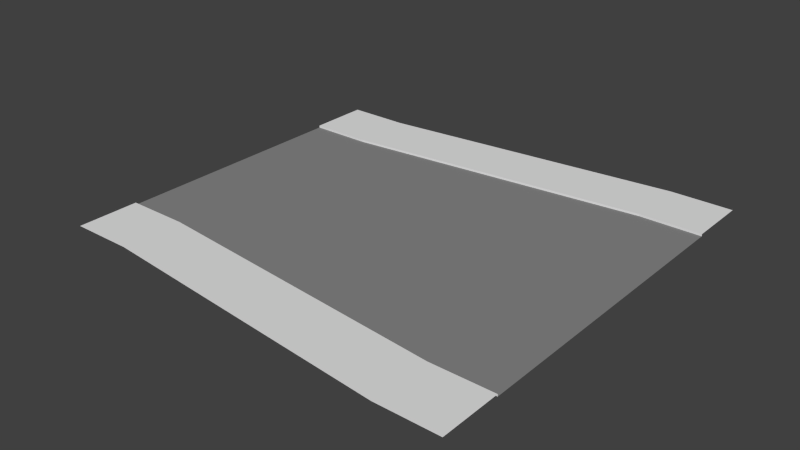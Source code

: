 # Source: join_ab.blend  (saved by Blender 2.74.0; exported with 4.5.12 LTS)
import bpy
from mathutils import Matrix  # noqa: F401  (used for matrix-valued properties, if any)

bpy.ops.wm.read_factory_settings(use_empty=True)
scene = bpy.context.scene
scene.name = 'Scene'

# ---- collections
col_collection_1 = bpy.data.collections.new('Collection 1'); scene.collection.children.link(col_collection_1)

# ---- materials (node trees are filled in below, after node groups)
mat_grey = bpy.data.materials.new('grey')
mat_grey.alpha_threshold = 0.0
mat_grey.use_transparent_shadow = False
mat_grey.roughness = 0.5
mat_asphalt = bpy.data.materials.new('asphalt')
mat_asphalt.alpha_threshold = 0.0
mat_asphalt.use_transparent_shadow = False
mat_asphalt.diffuse_color = (0.2462, 0.2462, 0.2462, 1.0)
mat_asphalt.roughness = 0.5
mat_asphalt.specular_intensity = 0.0

# ---- material node trees

# ---- world
world_world = bpy.data.worlds.new('World'); scene.world = world_world
world_world.color = (0.05088, 0.05088, 0.05088)
world_world.use_sun_shadow = False
world_world.sun_shadow_jitter_overblur = 0.0
world_world.cycles.sampling_method = 'MANUAL'
world_world.cycles.sample_map_resolution = 256

# ---- meshes
me_plane = bpy.data.meshes.new('Plane')
me_plane.from_pydata([(2.0, -2.0, 0.0), (12.0, -3.0, 0.0), (2.0, -4.0, 0.0), (12.0, -5.0, 0.0), (12.0, -1.0, 0.0), (2.0, -4.0, 0.06937), (12.0, -5.0, 0.06937), (2.0, -6.0, 0.06937), (12.0, -7.0, 0.06937), (12.0, 7.0, 0.06937), (2.0, 6.0, 0.06937), (12.0, 5.0, 0.06937), (2.0, 4.0, 0.06937), (12.0, 5.0, 0.0), (2.0, 4.0, 0.0), (12.0, 3.0, 0.0), (2.0, 2.0, 0.0), (2.0, 0.0, 0.0), (12.0, 1.0, 0.0), (-1.669e-06, -2.0, 0.0), (-1.669e-06, -4.0, 0.0), (-1.669e-06, 0.0, 0.0), (-1.669e-06, -4.0, 0.06937), (-1.669e-06, -6.0, 0.06937), (2.146e-06, 6.0, 0.06937), (2.146e-06, 4.0, 0.06937), (2.146e-06, 4.0, 0.0), (2.146e-06, 2.0, 0.0), (14.0, 3.0, 0.0), (14.0, 5.0, 0.0), (14.0, 5.0, 0.06937), (14.0, -3.0, 0.0), (14.0, -5.0, 0.0), (14.0, 7.0, 0.06937), (14.0, -7.0, 0.06937), (14.0, -5.0, 0.06937), (14.0, 4.172e-07, 0.0), (12.0, 4.172e-07, 0.0), (14.0, 1.0, 0.0), (14.0, -1.0, 0.0)], [], [(1, 0, 2, 3), (3, 2, 5, 6), (6, 5, 7, 8), (14, 13, 11, 12), (12, 11, 9, 10), (16, 15, 13, 14), (17, 18, 15, 16), (16, 14, 26, 27), (14, 12, 25, 26), (12, 10, 24, 25), (7, 5, 22, 23), (5, 2, 20, 22), (2, 0, 19, 20), (17, 16, 27, 21), (13, 15, 28, 29), (6, 8, 34, 35), (11, 13, 29, 30), (9, 11, 30, 33), (1, 3, 32, 31), (3, 6, 35, 32), (0, 1, 4, 17), (0, 17, 21, 19), (4, 1, 31, 39), (37, 4, 39, 36), (18, 37, 36, 38), (37, 18, 17), (15, 18, 38, 28), (17, 4, 37)])
me_plane.polygons.foreach_set('material_index', [1, 0, 0, 0, 0, 1, 1, 1, 0, 0, 0, 0, 1, 1, 1, 0, 0, 0, 1, 0, 1, 1, 1, 1, 1, 1, 1, 1])
_uv = me_plane.uv_layers.new(name='UVMap')
_uv.uv.foreach_set('vector', [0.8571, 0.1429, 0.1429, 0.2143, 0.1429, 0.0715, 0.8571, 8.454e-05, 0.0, 0.0, 0.0, 0.0, 0.0, 0.0, 0.0, 0.0, 0.0, 0.0, 0.0, 0.0, 0.0, 0.0, 0.0, 0.0, 0.0, 0.0, 0.0, 0.0, 0.0, 0.0, 0.0, 0.0, 0.0, 0.0, 0.0, 0.0, 0.0, 0.0, 0.0, 0.0, 0.1429, 0.5, 0.8571, 0.5714, 0.8571, 0.7143, 0.1429, 0.6428, 0.1429, 0.3572, 0.8571, 0.4286, 0.8571, 0.5714, 0.1429, 0.5, 0.1429, 0.5, 0.1429, 0.6428, 8.505e-05, 0.6428, 8.494e-05, 0.5, 0.0, 0.0, 0.0, 0.0, 0.0, 0.0, 0.0, 0.0, 0.0, 0.0, 0.0, 0.0, 0.0, 0.0, 0.0, 0.0, 0.0, 0.0, 0.0, 0.0, 0.0, 0.0, 0.0, 0.0, 0.0, 0.0, 0.0, 0.0, 0.0, 0.0, 0.0, 0.0, 0.1429, 0.0715, 0.1429, 0.2143, 8.454e-05, 0.2143, 8.45e-05, 0.0715, 0.1429, 0.3572, 0.1429, 0.5, 8.494e-05, 0.5, 8.46e-05, 0.3572, 0.8571, 0.7143, 0.8571, 0.5714, 0.9999, 0.5714, 0.9999, 0.7142, 0.0, 0.0, 0.0, 0.0, 0.0, 0.0, 0.0, 0.0, 0.0, 0.0, 0.0, 0.0, 0.0, 0.0, 0.0, 0.0, 0.0, 0.0, 0.0, 0.0, 0.0, 0.0, 0.0, 0.0, 0.8571, 0.1429, 0.8571, 8.454e-05, 0.9999, 8.45e-05, 0.9999, 0.1429, 0.0, 0.0, 0.0, 0.0, 0.0, 0.0, 0.0, 0.0, 0.1429, 0.2143, 0.8571, 0.1429, 0.8571, 0.2858, 0.1429, 0.3572, 0.1429, 0.2143, 0.1429, 0.3572, 8.46e-05, 0.3572, 8.454e-05, 0.2143, 0.8571, 0.2858, 0.8571, 0.1429, 0.9999, 0.1429, 0.9999, 0.2858, 1.0, 1.0, 1.0, 0.0, 1.0, 0.0, 1.0, 1.0, 1.0, 0.0, 0.0, 0.0, 0.0, 0.0, 1.0, 0.0, 0.0, 0.0, 1.0, 0.0, 1.0, 1.0, 0.8571, 0.5714, 0.8571, 0.4286, 0.9999, 0.4286, 0.9999, 0.5714, 0.0, 0.0, 1.0, 0.0, 1.0, 1.0])
me_plane.materials.append(mat_grey)
me_plane.materials.append(mat_asphalt)
me_plane.use_remesh_preserve_volume = False
me_plane.use_remesh_preserve_attributes = False
me_plane.use_mirror_vertex_groups = False
me_plane.update()

# ---- objects
ob_plane = bpy.data.objects.new('Plane', me_plane)

# ---- transforms, parenting, visibility, modifiers, constraints
ob_plane.location = (0.0, 0.0, 0.0)
ob_plane.show_texture_space = True
ob_plane.lineart.crease_threshold = 0.0

# ---- collection membership
col_collection_1.objects.link(ob_plane)

# ---- scene / render settings (as saved in the file)
scene.frame_start = 1; scene.frame_end = 250; scene.frame_set(1)
scene.render.engine = 'BLENDER_EEVEE_NEXT'
scene.render.resolution_percentage = 50
scene.render.dither_intensity = 0.0
scene.cycles.use_denoising = False
scene.cycles.samples = 10
scene.cycles.sampling_pattern = 'TABULATED_SOBOL'
scene.cycles.light_sampling_threshold = 0.0
scene.cycles.use_adaptive_sampling = False
scene.cycles.use_light_tree = False
scene.cycles.blur_glossy = 0.0
scene.cycles.pixel_filter_type = 'GAUSSIAN'
scene.cycles.sample_clamp_indirect = 0.0
scene.view_settings.view_transform = 'Standard'
bpy.context.view_layer.update()

# ---- added for rendering (the .blend has no active camera and no usable light): camera, sun
cam_auto = bpy.data.cameras.new('AutoCamera')
cam_auto.lens = 50.0
cam_auto.sensor_width = 36.0
cam_auto.clip_end = 1000.0
ob_auto_camera = bpy.data.objects.new('AutoCamera', cam_auto)
scene.collection.objects.link(ob_auto_camera)
ob_auto_camera.location = (25.3186, -21.9824, 14.6896)
ob_auto_camera.rotation_euler = (1.09748, -7.21219e-08, 0.694738)
scene.camera = ob_auto_camera
light_auto_sun = bpy.data.lights.new('AutoSun', 'SUN')
light_auto_sun.energy = 3.0
light_auto_sun.angle = 0.0523599
ob_auto_sun = bpy.data.objects.new('AutoSun', light_auto_sun)
scene.collection.objects.link(ob_auto_sun)
ob_auto_sun.rotation_euler = (0.872665, 0.174533, 0.523599)
bpy.context.view_layer.update()
